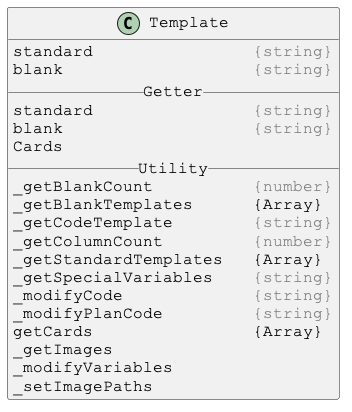

The diagram above was rendered by PlantUML. Its source (embedded in the PNG):
@startuml

skinparam DefaultFontSize 16
skinparam DefaultFontName Courier New

class Template {
standard                <color:gray>{string}</color>
blank                   <color:gray>{string}</color>
__ Getter __
standard                <color:gray>{string}</color>
blank                   <color:gray>{string}</color>
Cards
__ Utility __
_getBlankCount          <color:gray>{number}</color>
_getBlankTemplates      {Array}
_getCodeTemplate        <color:gray>{string}</color>
_getColumnCount         <color:gray>{number}</color>
_getStandardTemplates   {Array}
_getSpecialVariables    <color:gray>{string}</color>
_modifyCode             <color:gray>{string}</color>
_modifyPlanCode         <color:gray>{string}</color>
getCards                {Array}
_getImages
_modifyVariables
_setImagePaths
}

@enduml